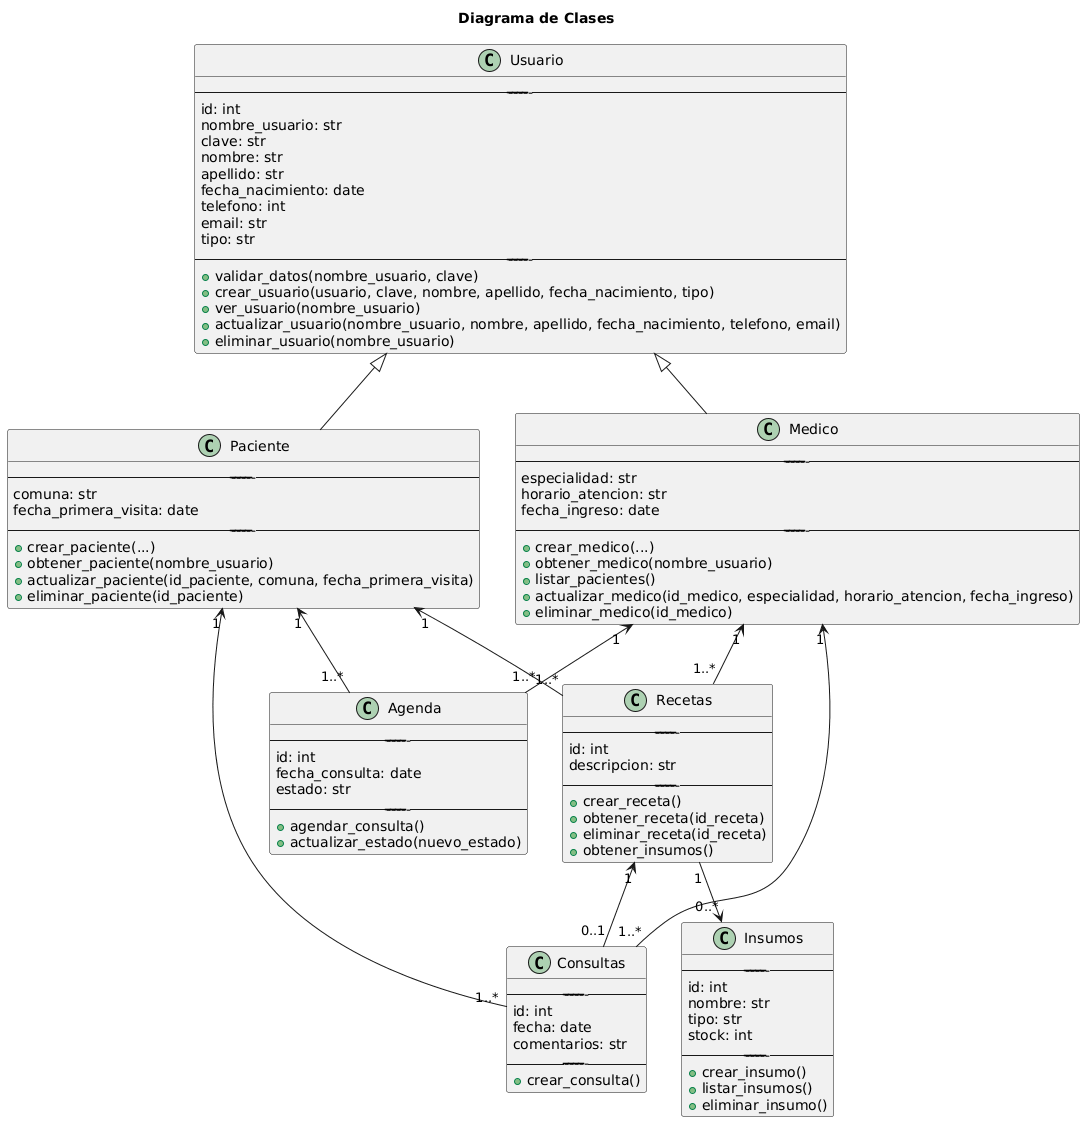

The diagram above was rendered by PlantUML. Its source (embedded in the PNG):
@startuml
title Diagrama de Clases

class Usuario {
    -------------------------
    id: int
    nombre_usuario: str
    clave: str
    nombre: str
    apellido: str
    fecha_nacimiento: date
    telefono: int
    email: str
    tipo: str
    -------------------------
    + validar_datos(nombre_usuario, clave)
    + crear_usuario(usuario, clave, nombre, apellido, fecha_nacimiento, tipo)
    + ver_usuario(nombre_usuario)
    + actualizar_usuario(nombre_usuario, nombre, apellido, fecha_nacimiento, telefono, email)
    + eliminar_usuario(nombre_usuario)
}

class Paciente {
    -------------------------
    comuna: str
    fecha_primera_visita: date
    -------------------------
    + crear_paciente(...)
    + obtener_paciente(nombre_usuario)
    + actualizar_paciente(id_paciente, comuna, fecha_primera_visita)
    + eliminar_paciente(id_paciente)
}

class Medico {
    -------------------------
    especialidad: str
    horario_atencion: str
    fecha_ingreso: date
    -------------------------
    + crear_medico(...)
    + obtener_medico(nombre_usuario)
    + listar_pacientes()
    + actualizar_medico(id_medico, especialidad, horario_atencion, fecha_ingreso)
    + eliminar_medico(id_medico)
}

class Insumos {
    -------------------------
    id: int
    nombre: str
    tipo: str
    stock: int
    -------------------------
    + crear_insumo()
    + listar_insumos()
    + eliminar_insumo()
}

class Recetas {
    -------------------------
    id: int
    descripcion: str
    -------------------------
    + crear_receta()
    + obtener_receta(id_receta)
    + eliminar_receta(id_receta)
    + obtener_insumos()
}

class Consultas {
    -------------------------
    id: int
    fecha: date
    comentarios: str
    -------------------------
    + crear_consulta()
}

class Agenda {
    -------------------------
    id: int
    fecha_consulta: date
    estado: str
    -------------------------
    + agendar_consulta()
    + actualizar_estado(nuevo_estado)
}

' ==========================
' RELACIONES ENTRE MODELOS
' ==========================
Usuario <|-- Paciente
Usuario <|-- Medico

Paciente "1" <-- "1..*" Recetas
Medico "1" <-- "1..*" Recetas

Paciente "1" <-- "1..*" Consultas
Medico "1" <-- "1..*" Consultas
Recetas "1" <-- "0..1" Consultas

Paciente "1" <-- "1..*" Agenda
Medico "1" <-- "1..*" Agenda

Recetas "1" --> "0..*" Insumos
@enduml